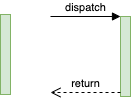

The diagram above was exported from draw.io. Its source (the exported page's mxGraphModel, read from the mxfile embedded in the PNG):
<mxGraphModel dx="411" dy="622" grid="1" gridSize="10" guides="1" tooltips="1" connect="1" arrows="1" fold="1" page="1" pageScale="1" pageWidth="827" pageHeight="1169" math="0" shadow="0">
  <root>
    <mxCell id="0" />
    <mxCell id="1" parent="0" />
    <mxCell id="6" value="" style="html=1;points=[];perimeter=orthogonalPerimeter;fillColor=#d5e8d4;strokeColor=#82b366;" vertex="1" parent="1">
      <mxGeometry x="290" y="288" width="10" height="80" as="geometry" />
    </mxCell>
    <mxCell id="10" value="" style="html=1;points=[];perimeter=orthogonalPerimeter;fillColor=#d5e8d4;strokeColor=#82b366;" vertex="1" parent="1">
      <mxGeometry x="410" y="290" width="10" height="80" as="geometry" />
    </mxCell>
    <mxCell id="11" value="dispatch" style="html=1;verticalAlign=bottom;endArrow=block;entryX=0;entryY=0;" edge="1" target="10" parent="1">
      <mxGeometry relative="1" as="geometry">
        <mxPoint x="340" y="290" as="sourcePoint" />
      </mxGeometry>
    </mxCell>
    <mxCell id="12" value="return" style="html=1;verticalAlign=bottom;endArrow=open;dashed=1;endSize=8;exitX=0;exitY=0.95;" edge="1" source="10" parent="1">
      <mxGeometry relative="1" as="geometry">
        <mxPoint x="340" y="366" as="targetPoint" />
      </mxGeometry>
    </mxCell>
  </root>
</mxGraphModel>